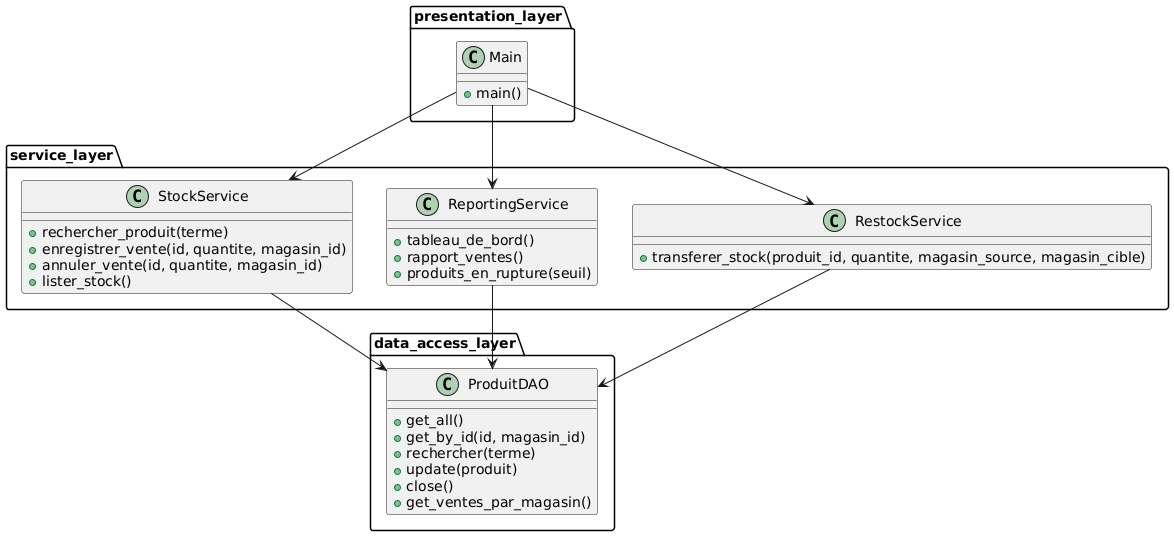

The diagram above was rendered by PlantUML. Its source (embedded in the PNG):
@startuml
package "data_access_layer" {
  class ProduitDAO {
    +get_all()
    +get_by_id(id, magasin_id)
    +rechercher(terme)
    +update(produit)
    +close()
    +get_ventes_par_magasin()
  }
}

package "service_layer" {
  class StockService {
    +rechercher_produit(terme)
    +enregistrer_vente(id, quantite, magasin_id)
    +annuler_vente(id, quantite, magasin_id)
    +lister_stock()
  }

  class ReportingService {
    +tableau_de_bord()
    +rapport_ventes()
    +produits_en_rupture(seuil)
  }

  class RestockService {
    +transferer_stock(produit_id, quantite, magasin_source, magasin_cible)
  }
}

package "presentation_layer" {
  class Main {
    +main()
  }
}

Main --> StockService
Main --> ReportingService
Main --> RestockService

StockService --> ProduitDAO
ReportingService --> ProduitDAO
RestockService --> ProduitDAO
@enduml